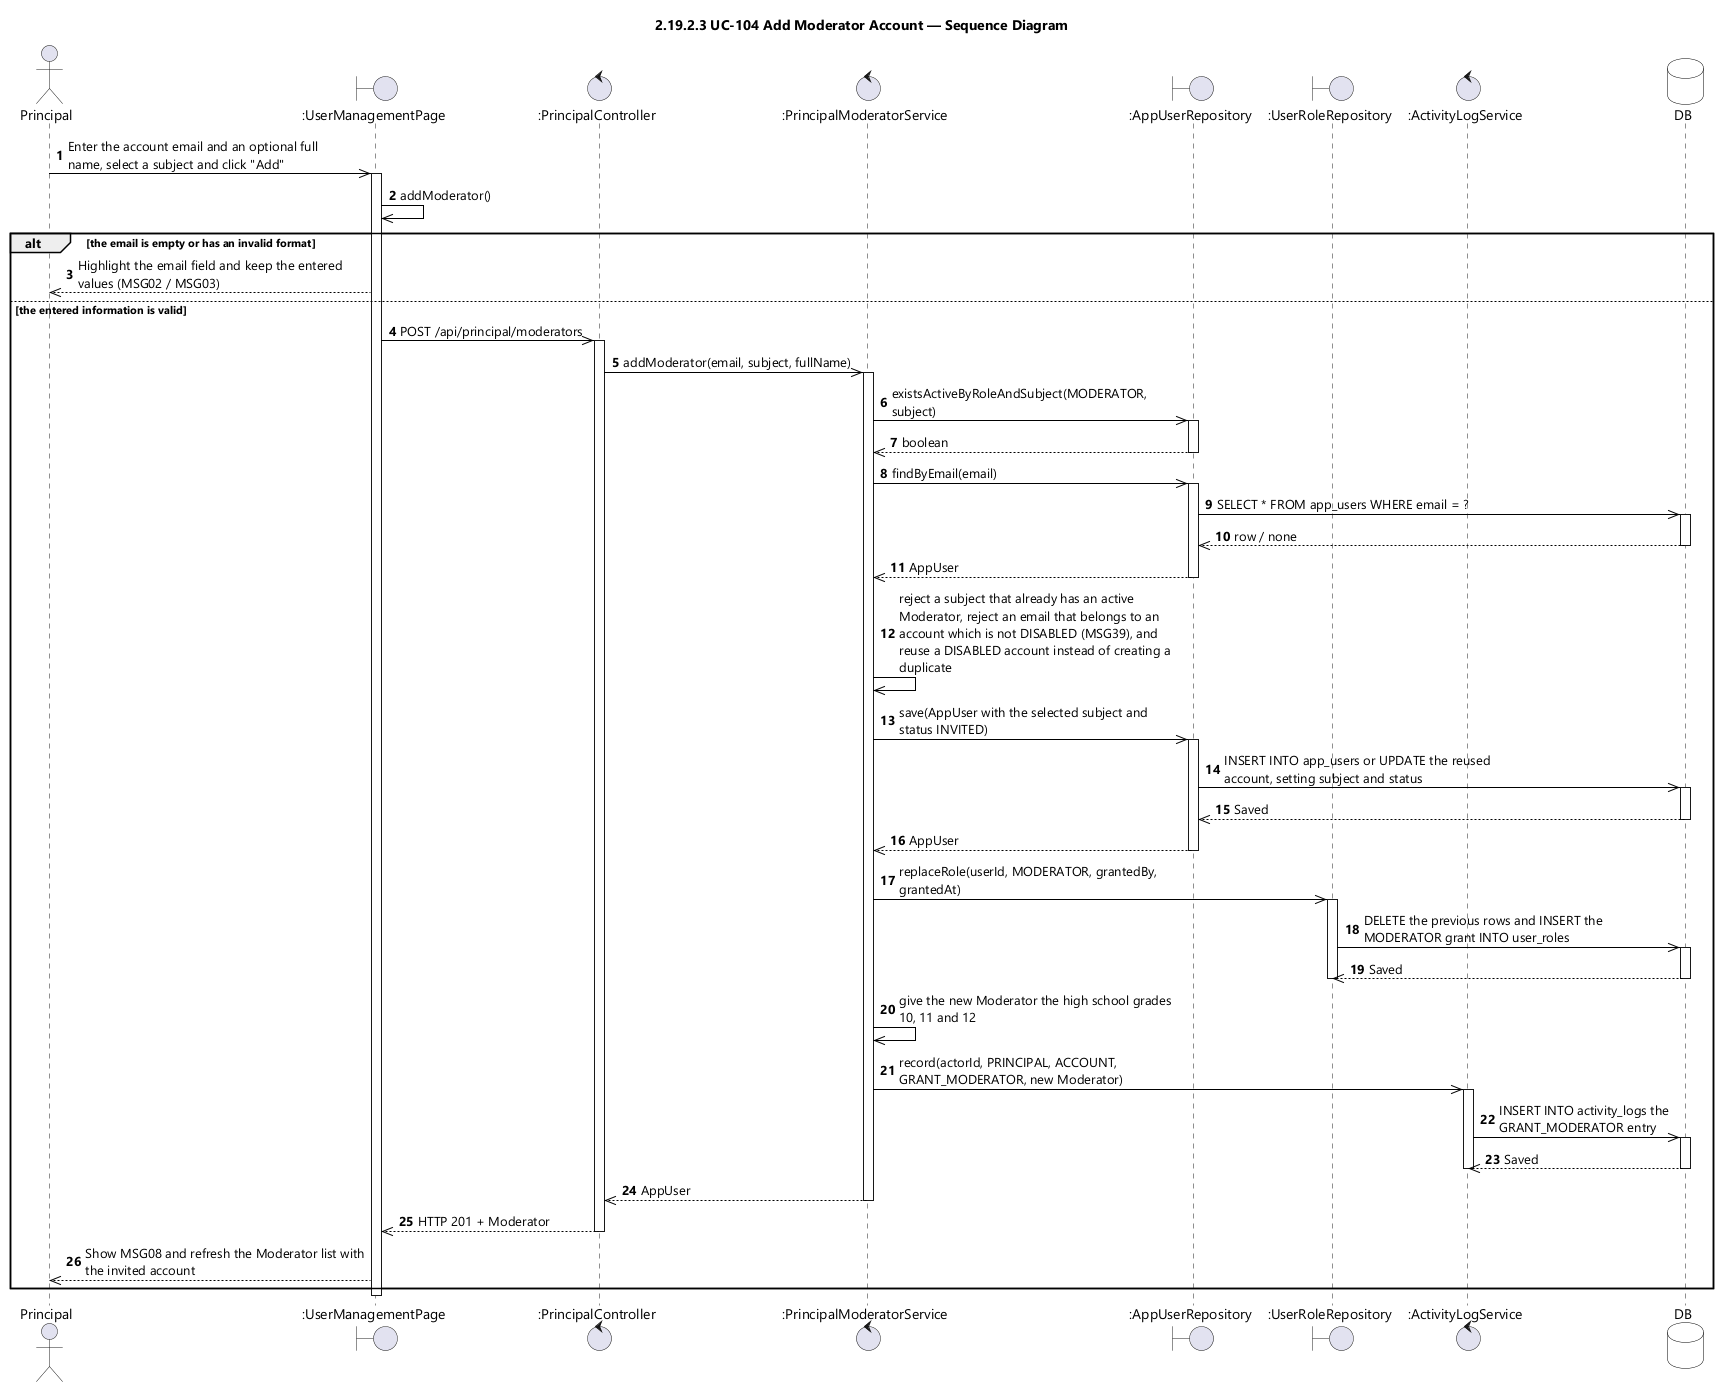

The diagram above was rendered by PlantUML. Its source (embedded in the PNG):
@startuml UC-104 Add Moderator Account - Sequence Diagram (icon)
skinparamlocked dpi 96
skinparam defaultFontName "Segoe UI"
skinparam shadowing false
skinparam ParticipantBackgroundColor #FFFFFF
skinparam ParticipantBorderColor #000000
skinparam DatabaseBackgroundColor #FFFFFF
skinparam DatabaseBorderColor #000000
skinparam ArrowColor #000000
skinparam sequenceMessageAlign left
skinparam maxMessageSize 280
title 2.19.2.3 UC-104 Add Moderator Account — Sequence Diagram

actor Principal
boundary ":UserManagementPage" as UI
control ":PrincipalController" as CTL
control ":PrincipalModeratorService" as SVC
boundary ":AppUserRepository" as USERS
boundary ":UserRoleRepository" as ROLES
control ":ActivityLogService" as AUDIT
database DB

autonumber
Principal ->> UI : Enter the account email and an optional full name, select a subject and click "Add"
activate UI
UI ->> UI : addModerator()

alt the email is empty or has an invalid format
  UI -->> Principal : Highlight the email field and keep the entered values (MSG02 / MSG03)
else the entered information is valid
  UI ->> CTL : POST /api/principal/moderators
  activate CTL
  CTL ->> SVC : addModerator(email, subject, fullName)
  activate SVC
  SVC ->> USERS : existsActiveByRoleAndSubject(MODERATOR, subject)
  activate USERS
  USERS -->> SVC : boolean
  deactivate USERS
  SVC ->> USERS : findByEmail(email)
  activate USERS
  USERS ->> DB : SELECT * FROM app_users WHERE email = ?
  activate DB
  DB -->> USERS : row / none
  deactivate DB
  USERS -->> SVC : AppUser
  deactivate USERS
  SVC ->> SVC : reject a subject that already has an active Moderator, reject an email that belongs to an account which is not DISABLED (MSG39), and reuse a DISABLED account instead of creating a duplicate
  SVC ->> USERS : save(AppUser with the selected subject and status INVITED)
  activate USERS
  USERS ->> DB : INSERT INTO app_users or UPDATE the reused account, setting subject and status
  activate DB
  DB -->> USERS : Saved
  deactivate DB
  USERS -->> SVC : AppUser
  deactivate USERS
  SVC ->> ROLES : replaceRole(userId, MODERATOR, grantedBy, grantedAt)
  activate ROLES
  ROLES ->> DB : DELETE the previous rows and INSERT the MODERATOR grant INTO user_roles
  activate DB
  DB -->> ROLES : Saved
  deactivate DB
  deactivate ROLES
  SVC ->> SVC : give the new Moderator the high school grades 10, 11 and 12
  SVC ->> AUDIT : record(actorId, PRINCIPAL, ACCOUNT, GRANT_MODERATOR, new Moderator)
  activate AUDIT
  AUDIT ->> DB : INSERT INTO activity_logs the GRANT_MODERATOR entry
  activate DB
  DB -->> AUDIT : Saved
  deactivate DB
  deactivate AUDIT
  SVC -->> CTL : AppUser
  deactivate SVC
  CTL -->> UI : HTTP 201 + Moderator
  deactivate CTL
  UI -->> Principal : Show MSG08 and refresh the Moderator list with the invited account
end
deactivate UI
@enduml